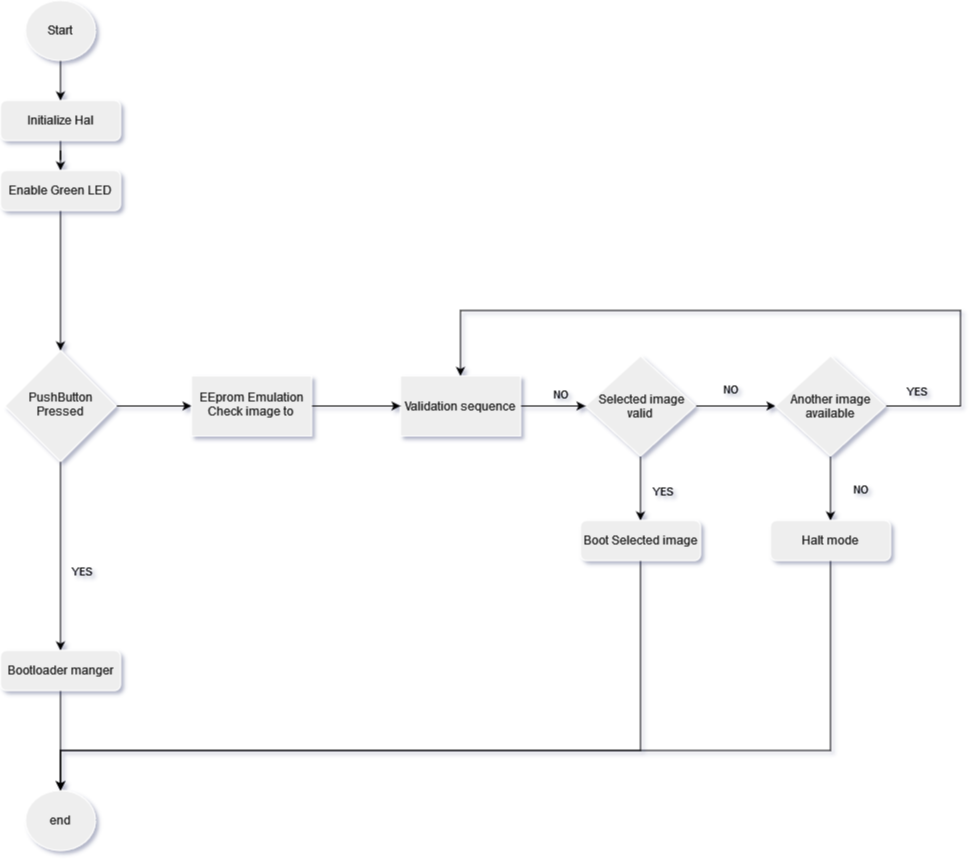

The diagram above was exported from draw.io. Its source (the exported page's mxGraphModel, read from the mxfile embedded in the PNG):
<mxGraphModel dx="1422" dy="1109" grid="1" gridSize="10" guides="1" tooltips="1" connect="1" arrows="1" fold="1" page="0" pageScale="1" pageWidth="827" pageHeight="1169" background="#FFFFFF" math="0" shadow="1">
  <root>
    <mxCell id="WIyWlLk6GJQsqaUBKTNV-0" />
    <mxCell id="WIyWlLk6GJQsqaUBKTNV-1" parent="WIyWlLk6GJQsqaUBKTNV-0" />
    <mxCell id="Q9xzZjDS4bTtvnAG88_U-28" style="edgeStyle=orthogonalEdgeStyle;rounded=0;orthogonalLoop=1;jettySize=auto;html=1;entryX=0.5;entryY=0;entryDx=0;entryDy=0;labelBackgroundColor=none;fontColor=#000000;" edge="1" parent="WIyWlLk6GJQsqaUBKTNV-1" source="WIyWlLk6GJQsqaUBKTNV-3" target="PaE7SjtsZO1LZTFL_pkX-4">
      <mxGeometry relative="1" as="geometry" />
    </mxCell>
    <mxCell id="WIyWlLk6GJQsqaUBKTNV-3" value="Initialize Hal " style="rounded=1;whiteSpace=wrap;html=1;fontSize=12;glass=0;strokeWidth=1;shadow=0;fillColor=#EEEEEE;strokeColor=#FFFFFF;fontColor=#1A1A1A;" parent="WIyWlLk6GJQsqaUBKTNV-1" vertex="1">
      <mxGeometry x="160" y="90" width="120" height="40" as="geometry" />
    </mxCell>
    <mxCell id="Q9xzZjDS4bTtvnAG88_U-4" value="" style="edgeStyle=orthogonalEdgeStyle;rounded=0;orthogonalLoop=1;jettySize=auto;html=1;labelBackgroundColor=none;" edge="1" parent="WIyWlLk6GJQsqaUBKTNV-1" source="WIyWlLk6GJQsqaUBKTNV-6" target="Q9xzZjDS4bTtvnAG88_U-3">
      <mxGeometry relative="1" as="geometry" />
    </mxCell>
    <mxCell id="Q9xzZjDS4bTtvnAG88_U-30" style="edgeStyle=orthogonalEdgeStyle;rounded=0;orthogonalLoop=1;jettySize=auto;html=1;entryX=0.5;entryY=0;entryDx=0;entryDy=0;labelBackgroundColor=none;fontColor=#000000;" edge="1" parent="WIyWlLk6GJQsqaUBKTNV-1" source="WIyWlLk6GJQsqaUBKTNV-6" target="WIyWlLk6GJQsqaUBKTNV-12">
      <mxGeometry relative="1" as="geometry" />
    </mxCell>
    <mxCell id="Q9xzZjDS4bTtvnAG88_U-34" value="&lt;div&gt;YES&lt;/div&gt;" style="edgeLabel;html=1;align=center;verticalAlign=middle;resizable=0;points=[];fontColor=#000000;rotation=0;labelBackgroundColor=none;" vertex="1" connectable="0" parent="Q9xzZjDS4bTtvnAG88_U-30">
      <mxGeometry x="-0.1429" y="3" relative="1" as="geometry">
        <mxPoint x="17" y="28" as="offset" />
      </mxGeometry>
    </mxCell>
    <mxCell id="WIyWlLk6GJQsqaUBKTNV-6" value="&lt;div&gt;PushButton &lt;br&gt;&lt;/div&gt;&lt;div&gt;Pressed&lt;br&gt;&lt;/div&gt;" style="rhombus;whiteSpace=wrap;html=1;shadow=0;fontFamily=Helvetica;fontSize=12;align=center;strokeWidth=1;spacing=6;spacingTop=-4;aspect=fixed;fillColor=#EEEEEE;strokeColor=#FFFFFF;fontColor=#1A1A1A;" parent="WIyWlLk6GJQsqaUBKTNV-1" vertex="1">
      <mxGeometry x="164.5" y="340" width="111" height="111" as="geometry" />
    </mxCell>
    <mxCell id="Q9xzZjDS4bTtvnAG88_U-33" style="edgeStyle=orthogonalEdgeStyle;rounded=0;orthogonalLoop=1;jettySize=auto;html=1;labelBackgroundColor=none;fontColor=#000000;" edge="1" parent="WIyWlLk6GJQsqaUBKTNV-1" source="WIyWlLk6GJQsqaUBKTNV-12">
      <mxGeometry relative="1" as="geometry">
        <mxPoint x="220" y="780" as="targetPoint" />
      </mxGeometry>
    </mxCell>
    <mxCell id="WIyWlLk6GJQsqaUBKTNV-12" value="Bootloader manger" style="rounded=1;whiteSpace=wrap;html=1;fontSize=12;glass=0;strokeWidth=1;shadow=0;fillColor=#EEEEEE;strokeColor=#FFFFFF;fontColor=#1A1A1A;" parent="WIyWlLk6GJQsqaUBKTNV-1" vertex="1">
      <mxGeometry x="160" y="640" width="120" height="40" as="geometry" />
    </mxCell>
    <mxCell id="Q9xzZjDS4bTtvnAG88_U-27" style="edgeStyle=orthogonalEdgeStyle;rounded=0;orthogonalLoop=1;jettySize=auto;html=1;entryX=0.5;entryY=0;entryDx=0;entryDy=0;labelBackgroundColor=none;fontColor=#000000;" edge="1" parent="WIyWlLk6GJQsqaUBKTNV-1" source="PaE7SjtsZO1LZTFL_pkX-0" target="WIyWlLk6GJQsqaUBKTNV-3">
      <mxGeometry relative="1" as="geometry" />
    </mxCell>
    <mxCell id="PaE7SjtsZO1LZTFL_pkX-0" value="Start" style="ellipse;whiteSpace=wrap;html=1;rounded=1;shadow=0;strokeWidth=1;glass=0;fillColor=#EEEEEE;strokeColor=#FFFFFF;fontColor=#1A1A1A;" parent="WIyWlLk6GJQsqaUBKTNV-1" vertex="1">
      <mxGeometry x="185" y="-10" width="70" height="60" as="geometry" />
    </mxCell>
    <mxCell id="Q9xzZjDS4bTtvnAG88_U-29" style="edgeStyle=orthogonalEdgeStyle;rounded=0;orthogonalLoop=1;jettySize=auto;html=1;entryX=0.5;entryY=0;entryDx=0;entryDy=0;labelBackgroundColor=none;fontColor=#000000;" edge="1" parent="WIyWlLk6GJQsqaUBKTNV-1" source="PaE7SjtsZO1LZTFL_pkX-4" target="WIyWlLk6GJQsqaUBKTNV-6">
      <mxGeometry relative="1" as="geometry" />
    </mxCell>
    <mxCell id="PaE7SjtsZO1LZTFL_pkX-4" value="Enable Green LED" style="whiteSpace=wrap;html=1;rounded=1;shadow=0;strokeWidth=1;glass=0;fillColor=#EEEEEE;strokeColor=#FFFFFF;fontColor=#1A1A1A;" parent="WIyWlLk6GJQsqaUBKTNV-1" vertex="1">
      <mxGeometry x="160" y="160" width="120" height="40" as="geometry" />
    </mxCell>
    <mxCell id="PaE7SjtsZO1LZTFL_pkX-6" style="edgeStyle=orthogonalEdgeStyle;rounded=0;orthogonalLoop=1;jettySize=auto;html=1;exitX=0.5;exitY=1;exitDx=0;exitDy=0;strokeColor=#FFFFFF;fontColor=#FFFFFF;labelBackgroundColor=#182E3E;" parent="WIyWlLk6GJQsqaUBKTNV-1" source="PaE7SjtsZO1LZTFL_pkX-4" target="PaE7SjtsZO1LZTFL_pkX-4" edge="1">
      <mxGeometry relative="1" as="geometry" />
    </mxCell>
    <mxCell id="Q9xzZjDS4bTtvnAG88_U-12" value="" style="edgeStyle=orthogonalEdgeStyle;rounded=0;orthogonalLoop=1;jettySize=auto;html=1;labelBackgroundColor=none;" edge="1" parent="WIyWlLk6GJQsqaUBKTNV-1" source="PaE7SjtsZO1LZTFL_pkX-13" target="Q9xzZjDS4bTtvnAG88_U-11">
      <mxGeometry relative="1" as="geometry" />
    </mxCell>
    <mxCell id="Q9xzZjDS4bTtvnAG88_U-19" value="" style="edgeStyle=orthogonalEdgeStyle;rounded=0;orthogonalLoop=1;jettySize=auto;html=1;labelBackgroundColor=none;" edge="1" parent="WIyWlLk6GJQsqaUBKTNV-1" source="PaE7SjtsZO1LZTFL_pkX-13" target="Q9xzZjDS4bTtvnAG88_U-18">
      <mxGeometry relative="1" as="geometry" />
    </mxCell>
    <mxCell id="PaE7SjtsZO1LZTFL_pkX-13" value="&amp;nbsp;Selected image valid" style="rhombus;whiteSpace=wrap;html=1;fillColor=#EEEEEE;strokeColor=#FFFFFF;fontColor=#1A1A1A;" parent="WIyWlLk6GJQsqaUBKTNV-1" vertex="1">
      <mxGeometry x="745" y="345.5" width="110" height="100" as="geometry" />
    </mxCell>
    <mxCell id="Q9xzZjDS4bTtvnAG88_U-8" value="" style="edgeStyle=orthogonalEdgeStyle;rounded=0;orthogonalLoop=1;jettySize=auto;html=1;labelBackgroundColor=none;" edge="1" parent="WIyWlLk6GJQsqaUBKTNV-1" source="PaE7SjtsZO1LZTFL_pkX-32" target="PaE7SjtsZO1LZTFL_pkX-13">
      <mxGeometry relative="1" as="geometry" />
    </mxCell>
    <mxCell id="PaE7SjtsZO1LZTFL_pkX-32" value="Validation sequence" style="whiteSpace=wrap;html=1;fillColor=#EEEEEE;strokeColor=#FFFFFF;fontColor=#1A1A1A;" parent="WIyWlLk6GJQsqaUBKTNV-1" vertex="1">
      <mxGeometry x="560" y="365.5" width="120" height="60" as="geometry" />
    </mxCell>
    <mxCell id="PaE7SjtsZO1LZTFL_pkX-44" value="&lt;div&gt;end&lt;/div&gt;" style="ellipse;whiteSpace=wrap;html=1;rounded=1;shadow=0;strokeWidth=1;glass=0;fillColor=#EEEEEE;strokeColor=#FFFFFF;fontColor=#1A1A1A;" parent="WIyWlLk6GJQsqaUBKTNV-1" vertex="1">
      <mxGeometry x="185" y="780" width="70" height="60" as="geometry" />
    </mxCell>
    <mxCell id="Q9xzZjDS4bTtvnAG88_U-7" value="" style="edgeStyle=orthogonalEdgeStyle;rounded=0;orthogonalLoop=1;jettySize=auto;html=1;labelBackgroundColor=none;" edge="1" parent="WIyWlLk6GJQsqaUBKTNV-1" source="Q9xzZjDS4bTtvnAG88_U-3" target="PaE7SjtsZO1LZTFL_pkX-32">
      <mxGeometry relative="1" as="geometry" />
    </mxCell>
    <mxCell id="Q9xzZjDS4bTtvnAG88_U-3" value="&lt;div&gt;EEprom Emulation&lt;/div&gt;&lt;div&gt;Check image to &lt;br&gt;&lt;/div&gt;" style="whiteSpace=wrap;html=1;shadow=0;fontColor=#1A1A1A;strokeColor=#FFFFFF;strokeWidth=1;fillColor=#EEEEEE;spacing=6;spacingTop=-4;" vertex="1" parent="WIyWlLk6GJQsqaUBKTNV-1">
      <mxGeometry x="351" y="365.5" width="120" height="60" as="geometry" />
    </mxCell>
    <mxCell id="Q9xzZjDS4bTtvnAG88_U-14" style="edgeStyle=orthogonalEdgeStyle;rounded=0;orthogonalLoop=1;jettySize=auto;html=1;entryX=0.5;entryY=0;entryDx=0;entryDy=0;labelBackgroundColor=none;" edge="1" parent="WIyWlLk6GJQsqaUBKTNV-1" source="Q9xzZjDS4bTtvnAG88_U-11" target="PaE7SjtsZO1LZTFL_pkX-32">
      <mxGeometry relative="1" as="geometry">
        <Array as="points">
          <mxPoint x="1120" y="396" />
          <mxPoint x="1120" y="300" />
          <mxPoint x="620" y="300" />
        </Array>
      </mxGeometry>
    </mxCell>
    <mxCell id="Q9xzZjDS4bTtvnAG88_U-20" value="" style="edgeStyle=orthogonalEdgeStyle;rounded=0;orthogonalLoop=1;jettySize=auto;html=1;labelBackgroundColor=none;" edge="1" parent="WIyWlLk6GJQsqaUBKTNV-1" source="Q9xzZjDS4bTtvnAG88_U-11" target="Q9xzZjDS4bTtvnAG88_U-17">
      <mxGeometry relative="1" as="geometry" />
    </mxCell>
    <mxCell id="Q9xzZjDS4bTtvnAG88_U-11" value="Another image available" style="rhombus;whiteSpace=wrap;html=1;fillColor=#EEEEEE;strokeColor=#FFFFFF;fontColor=#1A1A1A;" vertex="1" parent="WIyWlLk6GJQsqaUBKTNV-1">
      <mxGeometry x="935" y="345.5" width="110" height="100" as="geometry" />
    </mxCell>
    <mxCell id="Q9xzZjDS4bTtvnAG88_U-23" style="edgeStyle=orthogonalEdgeStyle;rounded=0;orthogonalLoop=1;jettySize=auto;html=1;entryX=0.5;entryY=0;entryDx=0;entryDy=0;labelBackgroundColor=none;" edge="1" parent="WIyWlLk6GJQsqaUBKTNV-1" source="Q9xzZjDS4bTtvnAG88_U-17" target="PaE7SjtsZO1LZTFL_pkX-44">
      <mxGeometry relative="1" as="geometry">
        <Array as="points">
          <mxPoint x="990" y="740" />
          <mxPoint x="220" y="740" />
        </Array>
      </mxGeometry>
    </mxCell>
    <mxCell id="Q9xzZjDS4bTtvnAG88_U-17" value="Halt mode" style="rounded=1;whiteSpace=wrap;html=1;fontSize=12;glass=0;strokeWidth=1;shadow=0;fillColor=#EEEEEE;strokeColor=#FFFFFF;fontColor=#1A1A1A;" vertex="1" parent="WIyWlLk6GJQsqaUBKTNV-1">
      <mxGeometry x="930" y="510" width="120" height="40" as="geometry" />
    </mxCell>
    <mxCell id="Q9xzZjDS4bTtvnAG88_U-24" style="edgeStyle=orthogonalEdgeStyle;rounded=0;orthogonalLoop=1;jettySize=auto;html=1;entryX=0.5;entryY=0;entryDx=0;entryDy=0;labelBackgroundColor=none;" edge="1" parent="WIyWlLk6GJQsqaUBKTNV-1" source="Q9xzZjDS4bTtvnAG88_U-18" target="PaE7SjtsZO1LZTFL_pkX-44">
      <mxGeometry relative="1" as="geometry">
        <Array as="points">
          <mxPoint x="800" y="740" />
          <mxPoint x="220" y="740" />
        </Array>
      </mxGeometry>
    </mxCell>
    <mxCell id="Q9xzZjDS4bTtvnAG88_U-18" value="Boot Selected image" style="rounded=1;whiteSpace=wrap;html=1;fontSize=12;glass=0;strokeWidth=1;shadow=0;fillColor=#EEEEEE;strokeColor=#FFFFFF;fontColor=#1A1A1A;" vertex="1" parent="WIyWlLk6GJQsqaUBKTNV-1">
      <mxGeometry x="740" y="510" width="120" height="40" as="geometry" />
    </mxCell>
    <mxCell id="Q9xzZjDS4bTtvnAG88_U-35" value="YES" style="edgeLabel;html=1;align=center;verticalAlign=middle;resizable=0;points=[];fontColor=#000000;rotation=0;labelBackgroundColor=none;" vertex="1" connectable="0" parent="WIyWlLk6GJQsqaUBKTNV-1">
      <mxGeometry x="255" y="570" as="geometry">
        <mxPoint x="566" y="-90" as="offset" />
      </mxGeometry>
    </mxCell>
    <mxCell id="Q9xzZjDS4bTtvnAG88_U-36" value="YES" style="edgeLabel;html=1;align=center;verticalAlign=middle;resizable=0;points=[];fontColor=#000000;rotation=0;labelBackgroundColor=none;" vertex="1" connectable="0" parent="WIyWlLk6GJQsqaUBKTNV-1">
      <mxGeometry x="320" y="470" as="geometry">
        <mxPoint x="755" y="-90" as="offset" />
      </mxGeometry>
    </mxCell>
    <mxCell id="Q9xzZjDS4bTtvnAG88_U-37" value="&lt;div&gt;NO&lt;br&gt;&lt;/div&gt;" style="edgeLabel;html=1;align=center;verticalAlign=middle;resizable=0;points=[];fontColor=#000000;rotation=0;labelBackgroundColor=none;" vertex="1" connectable="0" parent="WIyWlLk6GJQsqaUBKTNV-1">
      <mxGeometry x="270" y="580" as="geometry">
        <mxPoint x="619" y="-202" as="offset" />
      </mxGeometry>
    </mxCell>
    <mxCell id="Q9xzZjDS4bTtvnAG88_U-38" value="&lt;div&gt;NO&lt;br&gt;&lt;/div&gt;" style="edgeLabel;html=1;align=center;verticalAlign=middle;resizable=0;points=[];fontColor=#000000;rotation=0;labelBackgroundColor=none;" vertex="1" connectable="0" parent="WIyWlLk6GJQsqaUBKTNV-1">
      <mxGeometry x="400" y="680" as="geometry">
        <mxPoint x="619" y="-202" as="offset" />
      </mxGeometry>
    </mxCell>
    <mxCell id="Q9xzZjDS4bTtvnAG88_U-39" value="&lt;div&gt;NO&lt;br&gt;&lt;/div&gt;" style="edgeLabel;html=1;align=center;verticalAlign=middle;resizable=0;points=[];fontColor=#000000;rotation=0;labelBackgroundColor=none;" vertex="1" connectable="0" parent="WIyWlLk6GJQsqaUBKTNV-1">
      <mxGeometry x="100" y="585" as="geometry">
        <mxPoint x="619" y="-202" as="offset" />
      </mxGeometry>
    </mxCell>
  </root>
</mxGraphModel>